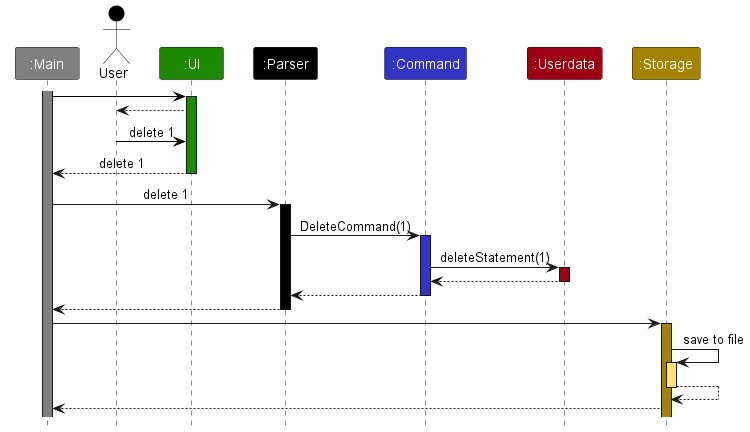

The diagram above was rendered by PlantUML. Its source (embedded in the PNG):
@startuml
!include style.puml

Participant ":Main" as main #grey
Actor User as user USER_COLOR
Participant ":UI" as ui UI_COLOR
Participant ":Parser" as parser #black
Participant ":Command" as command COMMAND_COLOR
Participant ":Userdata" as userdata USERDATA_COLOR
Participant ":Storage" as storage STORAGE_COLOR

activate main #grey
main -[USER_COLOR]> ui
activate ui UI_COLOR
ui --> user
user -[USER_COLOR]> ui : delete 1
ui --> main : delete 1
deactivate ui

main -> parser : delete 1
activate parser #black

parser -> command :DeleteCommand(1)
activate command COMMAND_COLOR

command -> userdata :deleteStatement(1)
activate userdata USERDATA_COLOR
userdata --> command
deactivate userdata
command --> parser
deactivate command
parser --> main
deactivate parser
deactivate ui

main -> storage
activate storage STORAGE_COLOR
storage -> storage : save to file
activate storage STORAGE_COLOR_T1
storage --> storage
deactivate storage
storage --> main

@enduml